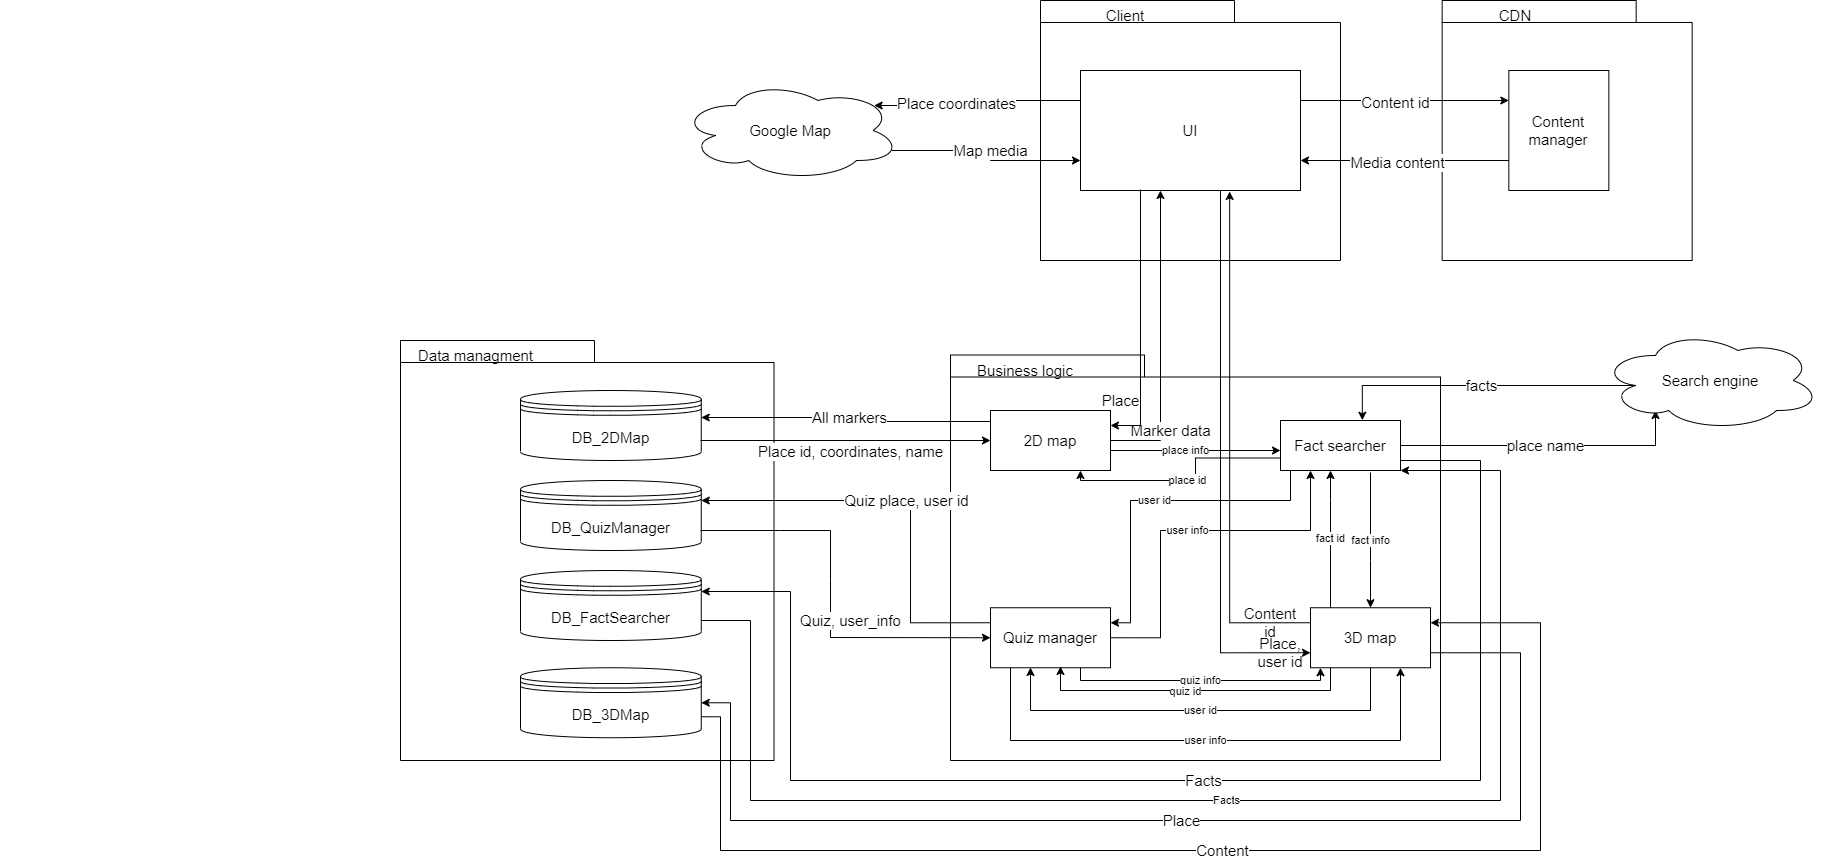

The diagram above was exported from draw.io. Its source (the exported page's mxGraphModel, read from the mxfile embedded in the PNG):
<mxGraphModel dx="2222" dy="1095" grid="1" gridSize="10" guides="1" tooltips="1" connect="1" arrows="1" fold="1" page="0" pageScale="1" pageWidth="827" pageHeight="1169" background="none" math="0" shadow="0">
  <root>
    <mxCell id="0" />
    <mxCell id="1" parent="0" />
    <mxCell id="joni7EaltJ5EGSa7QAcQ-61" value="" style="shape=folder;fontStyle=1;spacingTop=10;tabWidth=194;tabHeight=22;tabPosition=left;html=1;rounded=0;shadow=0;comic=0;labelBackgroundColor=none;strokeWidth=1;fillColor=none;fontFamily=Verdana;fontSize=15;align=center;strokeColor=default;fontColor=default;" parent="1" vertex="1">
      <mxGeometry x="530" y="114.5" width="490" height="405.5" as="geometry" />
    </mxCell>
    <mxCell id="J0ZTu6h35FOaMg5eh4at-69" value="" style="group;fontColor=default;fontSize=15;" parent="1" vertex="1" connectable="0">
      <mxGeometry x="-420" y="140" width="773.5" height="380" as="geometry" />
    </mxCell>
    <mxCell id="6e0c8c40b5770093-72" value="" style="shape=folder;fontStyle=1;spacingTop=10;tabWidth=194;tabHeight=22;tabPosition=left;html=1;rounded=0;shadow=0;comic=0;labelBackgroundColor=none;strokeWidth=1;fillColor=none;fontFamily=Verdana;fontSize=15;align=center;" parent="J0ZTu6h35FOaMg5eh4at-69" vertex="1">
      <mxGeometry x="400" y="-40" width="373.5" height="420" as="geometry" />
    </mxCell>
    <mxCell id="joni7EaltJ5EGSa7QAcQ-63" value="DB_2DMap" style="shape=datastore;whiteSpace=wrap;html=1;fontSize=15;" parent="J0ZTu6h35FOaMg5eh4at-69" vertex="1">
      <mxGeometry x="520.003670886076" y="10" width="180.7594936708861" height="70" as="geometry" />
    </mxCell>
    <mxCell id="S4a5e-uckLJCTKCIbnJk-2" value="DB_QuizManager" style="shape=datastore;whiteSpace=wrap;html=1;fontSize=15;" parent="J0ZTu6h35FOaMg5eh4at-69" vertex="1">
      <mxGeometry x="520.003670886076" y="100" width="180.7594936708861" height="70" as="geometry" />
    </mxCell>
    <mxCell id="S4a5e-uckLJCTKCIbnJk-3" value="DB_FactSearcher" style="shape=datastore;whiteSpace=wrap;html=1;fontSize=15;" parent="J0ZTu6h35FOaMg5eh4at-69" vertex="1">
      <mxGeometry x="520.003670886076" y="190" width="180.7594936708861" height="70" as="geometry" />
    </mxCell>
    <mxCell id="S4a5e-uckLJCTKCIbnJk-1" value="DB_3DMap" style="shape=datastore;whiteSpace=wrap;html=1;fontSize=15;" parent="J0ZTu6h35FOaMg5eh4at-69" vertex="1">
      <mxGeometry x="520.003670886076" y="287.25" width="180.7594936708861" height="70" as="geometry" />
    </mxCell>
    <mxCell id="joni7EaltJ5EGSa7QAcQ-56" value="" style="edgeStyle=orthogonalEdgeStyle;rounded=0;orthogonalLoop=1;jettySize=auto;html=1;" parent="1" edge="1">
      <mxGeometry relative="1" as="geometry">
        <mxPoint x="703.5" y="544.5" as="targetPoint" />
      </mxGeometry>
    </mxCell>
    <mxCell id="J0ZTu6h35FOaMg5eh4at-67" value="" style="group;fontColor=default;fontSize=15;" parent="1" vertex="1" connectable="0">
      <mxGeometry x="630" y="-240" width="300" height="260" as="geometry" />
    </mxCell>
    <mxCell id="joni7EaltJ5EGSa7QAcQ-59" value="" style="shape=folder;fontStyle=1;spacingTop=10;tabWidth=194;tabHeight=22;tabPosition=left;html=1;rounded=0;shadow=0;comic=0;labelBackgroundColor=none;strokeWidth=1;fillColor=none;fontFamily=Verdana;fontSize=15;align=center;" parent="J0ZTu6h35FOaMg5eh4at-67" vertex="1">
      <mxGeometry x="-10" width="300" height="260" as="geometry" />
    </mxCell>
    <mxCell id="7wKhHaY_TsnBD5crGEx_-17" value="UI" style="rounded=0;whiteSpace=wrap;html=1;fontSize=15;" parent="J0ZTu6h35FOaMg5eh4at-67" vertex="1">
      <mxGeometry x="30" y="70" width="220" height="120" as="geometry" />
    </mxCell>
    <mxCell id="7wKhHaY_TsnBD5crGEx_-79" value="Client" style="text;html=1;strokeColor=none;fillColor=none;align=center;verticalAlign=middle;whiteSpace=wrap;rounded=0;fontSize=15;" parent="J0ZTu6h35FOaMg5eh4at-67" vertex="1">
      <mxGeometry x="10" width="130" height="30" as="geometry" />
    </mxCell>
    <mxCell id="7wKhHaY_TsnBD5crGEx_-19" value="Map media" style="edgeStyle=orthogonalEdgeStyle;rounded=0;orthogonalLoop=1;jettySize=auto;html=1;exitX=0.96;exitY=0.7;exitDx=0;exitDy=0;exitPerimeter=0;entryX=0;entryY=0.75;entryDx=0;entryDy=0;fontSize=15;" parent="1" source="ncgJzivG7Jxu9fBYr6vp-2" target="7wKhHaY_TsnBD5crGEx_-17" edge="1">
      <mxGeometry relative="1" as="geometry" />
    </mxCell>
    <mxCell id="ncgJzivG7Jxu9fBYr6vp-2" value="Google Map" style="ellipse;shape=cloud;whiteSpace=wrap;html=1;fontSize=15;" parent="1" vertex="1">
      <mxGeometry x="260" y="-160" width="220" height="100" as="geometry" />
    </mxCell>
    <mxCell id="7wKhHaY_TsnBD5crGEx_-9" value="Quiz place, user id" style="edgeStyle=orthogonalEdgeStyle;rounded=0;orthogonalLoop=1;jettySize=auto;html=1;exitX=0;exitY=0.25;exitDx=0;exitDy=0;fontSize=15;" parent="1" source="7wKhHaY_TsnBD5crGEx_-6" target="S4a5e-uckLJCTKCIbnJk-2" edge="1">
      <mxGeometry relative="1" as="geometry">
        <mxPoint x="340" y="372" as="targetPoint" />
        <Array as="points">
          <mxPoint x="490" y="382" />
          <mxPoint x="490" y="260" />
        </Array>
      </mxGeometry>
    </mxCell>
    <mxCell id="S4a5e-uckLJCTKCIbnJk-22" value="user info" style="edgeStyle=orthogonalEdgeStyle;rounded=0;orthogonalLoop=1;jettySize=auto;html=1;" parent="1" source="7wKhHaY_TsnBD5crGEx_-6" target="7wKhHaY_TsnBD5crGEx_-34" edge="1">
      <mxGeometry relative="1" as="geometry">
        <Array as="points">
          <mxPoint x="590" y="500" />
          <mxPoint x="980" y="500" />
        </Array>
      </mxGeometry>
    </mxCell>
    <mxCell id="pawAuuVpZb6zRFZyAjOk-5" value="quiz info" style="edgeStyle=orthogonalEdgeStyle;rounded=0;orthogonalLoop=1;jettySize=auto;html=1;" parent="1" source="7wKhHaY_TsnBD5crGEx_-6" target="7wKhHaY_TsnBD5crGEx_-34" edge="1">
      <mxGeometry relative="1" as="geometry">
        <Array as="points">
          <mxPoint x="660" y="440" />
          <mxPoint x="900" y="440" />
        </Array>
      </mxGeometry>
    </mxCell>
    <mxCell id="7wKhHaY_TsnBD5crGEx_-6" value="Quiz manager" style="rounded=0;whiteSpace=wrap;html=1;fontSize=15;" parent="1" vertex="1">
      <mxGeometry x="570" y="367.25" width="120" height="60" as="geometry" />
    </mxCell>
    <mxCell id="7wKhHaY_TsnBD5crGEx_-11" value="Quiz, user_info" style="endArrow=classic;html=1;rounded=0;entryX=0;entryY=0.5;entryDx=0;entryDy=0;fontSize=15;" parent="1" target="7wKhHaY_TsnBD5crGEx_-6" edge="1">
      <mxGeometry x="0.2946" y="17" width="50" height="50" relative="1" as="geometry">
        <mxPoint x="280" y="290" as="sourcePoint" />
        <mxPoint x="510" y="430" as="targetPoint" />
        <Array as="points">
          <mxPoint x="360" y="290" />
          <mxPoint x="410" y="290" />
          <mxPoint x="410" y="340" />
          <mxPoint x="410" y="397" />
        </Array>
        <mxPoint as="offset" />
      </mxGeometry>
    </mxCell>
    <mxCell id="7wKhHaY_TsnBD5crGEx_-15" value="All markers" style="edgeStyle=orthogonalEdgeStyle;rounded=0;orthogonalLoop=1;jettySize=auto;html=1;exitX=0;exitY=0.25;exitDx=0;exitDy=0;fontSize=15;" parent="1" source="7wKhHaY_TsnBD5crGEx_-13" target="joni7EaltJ5EGSa7QAcQ-63" edge="1">
      <mxGeometry relative="1" as="geometry">
        <mxPoint x="236" y="177" as="targetPoint" />
        <Array as="points">
          <mxPoint x="570" y="181" />
          <mxPoint x="430" y="181" />
          <mxPoint x="430" y="177" />
          <mxPoint x="236" y="177" />
          <mxPoint x="236" y="185" />
        </Array>
      </mxGeometry>
    </mxCell>
    <mxCell id="7wKhHaY_TsnBD5crGEx_-54" value="Marker data" style="edgeStyle=orthogonalEdgeStyle;rounded=0;orthogonalLoop=1;jettySize=auto;html=1;exitX=1;exitY=0.5;exitDx=0;exitDy=0;fontSize=15;" parent="1" source="7wKhHaY_TsnBD5crGEx_-13" target="7wKhHaY_TsnBD5crGEx_-17" edge="1">
      <mxGeometry x="-0.6003" y="-10" relative="1" as="geometry">
        <Array as="points">
          <mxPoint x="740" y="200" />
        </Array>
        <mxPoint as="offset" />
      </mxGeometry>
    </mxCell>
    <mxCell id="pawAuuVpZb6zRFZyAjOk-1" value="place info" style="edgeStyle=orthogonalEdgeStyle;rounded=0;orthogonalLoop=1;jettySize=auto;html=1;exitX=1;exitY=1;exitDx=0;exitDy=0;" parent="1" source="7wKhHaY_TsnBD5crGEx_-13" target="7wKhHaY_TsnBD5crGEx_-33" edge="1">
      <mxGeometry relative="1" as="geometry">
        <Array as="points">
          <mxPoint x="690" y="210" />
          <mxPoint x="950" y="210" />
        </Array>
      </mxGeometry>
    </mxCell>
    <mxCell id="7wKhHaY_TsnBD5crGEx_-13" value="2D map" style="rounded=0;whiteSpace=wrap;html=1;fontSize=15;" parent="1" vertex="1">
      <mxGeometry x="570" y="170" width="120" height="60" as="geometry" />
    </mxCell>
    <mxCell id="7wKhHaY_TsnBD5crGEx_-14" value="" style="endArrow=classic;html=1;rounded=0;entryX=0;entryY=0.5;entryDx=0;entryDy=0;fontSize=15;" parent="1" target="7wKhHaY_TsnBD5crGEx_-13" edge="1">
      <mxGeometry width="50" height="50" relative="1" as="geometry">
        <mxPoint x="280" y="200" as="sourcePoint" />
        <mxPoint x="530" y="310" as="targetPoint" />
        <Array as="points" />
      </mxGeometry>
    </mxCell>
    <mxCell id="zPpQFYz5QoaHDiaOOVEV-5" value="&lt;font style=&quot;font-size: 15px;&quot;&gt;Place id, coordinates, name&lt;/font&gt;" style="edgeLabel;html=1;align=center;verticalAlign=middle;resizable=0;points=[];fontSize=15;" parent="7wKhHaY_TsnBD5crGEx_-14" vertex="1" connectable="0">
      <mxGeometry x="-0.1196" y="-1" relative="1" as="geometry">
        <mxPoint x="21" y="9" as="offset" />
      </mxGeometry>
    </mxCell>
    <mxCell id="7wKhHaY_TsnBD5crGEx_-18" style="edgeStyle=orthogonalEdgeStyle;rounded=0;orthogonalLoop=1;jettySize=auto;html=1;exitX=0;exitY=0.25;exitDx=0;exitDy=0;entryX=0.88;entryY=0.25;entryDx=0;entryDy=0;entryPerimeter=0;fontSize=15;" parent="1" source="7wKhHaY_TsnBD5crGEx_-17" target="ncgJzivG7Jxu9fBYr6vp-2" edge="1">
      <mxGeometry relative="1" as="geometry" />
    </mxCell>
    <mxCell id="7wKhHaY_TsnBD5crGEx_-21" value="Place coordinates" style="edgeLabel;html=1;align=center;verticalAlign=middle;resizable=0;points=[];fontSize=15;" parent="7wKhHaY_TsnBD5crGEx_-18" vertex="1" connectable="0">
      <mxGeometry x="0.2283" y="-3" relative="1" as="geometry">
        <mxPoint as="offset" />
      </mxGeometry>
    </mxCell>
    <mxCell id="7wKhHaY_TsnBD5crGEx_-23" value="" style="group;fontColor=default;fontSize=15;" parent="1" vertex="1" connectable="0">
      <mxGeometry x="1030" y="-240" width="250" height="260" as="geometry" />
    </mxCell>
    <mxCell id="7wKhHaY_TsnBD5crGEx_-24" value="" style="shape=folder;fontStyle=1;spacingTop=10;tabWidth=194;tabHeight=22;tabPosition=left;html=1;rounded=0;shadow=0;comic=0;labelBackgroundColor=none;strokeWidth=1;fillColor=none;fontFamily=Verdana;fontSize=15;align=center;" parent="7wKhHaY_TsnBD5crGEx_-23" vertex="1">
      <mxGeometry x="-8.333333333333334" width="250" height="260" as="geometry" />
    </mxCell>
    <mxCell id="7wKhHaY_TsnBD5crGEx_-26" value="Content manager" style="rounded=0;whiteSpace=wrap;html=1;fontSize=15;" parent="7wKhHaY_TsnBD5crGEx_-23" vertex="1">
      <mxGeometry x="58.333333333333336" y="70" width="100" height="120" as="geometry" />
    </mxCell>
    <mxCell id="7wKhHaY_TsnBD5crGEx_-80" value="CDN" style="text;html=1;strokeColor=none;fillColor=none;align=center;verticalAlign=middle;whiteSpace=wrap;rounded=0;fontSize=15;" parent="7wKhHaY_TsnBD5crGEx_-23" vertex="1">
      <mxGeometry width="130" height="30" as="geometry" />
    </mxCell>
    <mxCell id="zPpQFYz5QoaHDiaOOVEV-2" value="place name" style="edgeStyle=orthogonalEdgeStyle;rounded=0;orthogonalLoop=1;jettySize=auto;html=1;exitX=1;exitY=0.5;exitDx=0;exitDy=0;fontSize=15;" parent="1" source="7wKhHaY_TsnBD5crGEx_-33" edge="1">
      <mxGeometry relative="1" as="geometry">
        <Array as="points">
          <mxPoint x="1235" y="205" />
        </Array>
        <mxPoint x="1235" y="170" as="targetPoint" />
      </mxGeometry>
    </mxCell>
    <mxCell id="zPpQFYz5QoaHDiaOOVEV-6" value="Facts" style="edgeStyle=orthogonalEdgeStyle;rounded=0;orthogonalLoop=1;jettySize=auto;html=1;exitX=1;exitY=0.5;exitDx=0;exitDy=0;fontSize=15;entryX=1;entryY=0.3;entryDx=0;entryDy=0;" parent="1" source="7wKhHaY_TsnBD5crGEx_-33" target="S4a5e-uckLJCTKCIbnJk-3" edge="1">
      <mxGeometry relative="1" as="geometry">
        <Array as="points">
          <mxPoint x="980" y="220" />
          <mxPoint x="1060" y="220" />
          <mxPoint x="1060" y="540" />
          <mxPoint x="370" y="540" />
          <mxPoint x="370" y="351" />
        </Array>
        <mxPoint x="230" y="323" as="targetPoint" />
      </mxGeometry>
    </mxCell>
    <mxCell id="S4a5e-uckLJCTKCIbnJk-19" value="user id" style="edgeStyle=orthogonalEdgeStyle;rounded=0;orthogonalLoop=1;jettySize=auto;html=1;entryX=1;entryY=0.25;entryDx=0;entryDy=0;" parent="1" source="7wKhHaY_TsnBD5crGEx_-33" target="7wKhHaY_TsnBD5crGEx_-6" edge="1">
      <mxGeometry relative="1" as="geometry">
        <Array as="points">
          <mxPoint x="870" y="260" />
          <mxPoint x="710" y="260" />
          <mxPoint x="710" y="382" />
        </Array>
        <mxPoint x="890" y="330" as="sourcePoint" />
      </mxGeometry>
    </mxCell>
    <mxCell id="S4a5e-uckLJCTKCIbnJk-25" value="fact info" style="edgeStyle=orthogonalEdgeStyle;rounded=0;orthogonalLoop=1;jettySize=auto;html=1;" parent="1" target="7wKhHaY_TsnBD5crGEx_-34" edge="1">
      <mxGeometry relative="1" as="geometry">
        <mxPoint x="950" y="232" as="sourcePoint" />
        <Array as="points">
          <mxPoint x="950" y="320" />
          <mxPoint x="950" y="320" />
        </Array>
      </mxGeometry>
    </mxCell>
    <mxCell id="pawAuuVpZb6zRFZyAjOk-2" value="place id" style="edgeStyle=orthogonalEdgeStyle;rounded=0;orthogonalLoop=1;jettySize=auto;html=1;exitX=0;exitY=0.75;exitDx=0;exitDy=0;entryX=0.75;entryY=1;entryDx=0;entryDy=0;" parent="1" source="7wKhHaY_TsnBD5crGEx_-33" target="7wKhHaY_TsnBD5crGEx_-13" edge="1">
      <mxGeometry relative="1" as="geometry">
        <Array as="points">
          <mxPoint x="775" y="218" />
          <mxPoint x="775" y="240" />
          <mxPoint x="660" y="240" />
        </Array>
        <mxPoint x="690" y="220" as="targetPoint" />
      </mxGeometry>
    </mxCell>
    <mxCell id="7wKhHaY_TsnBD5crGEx_-33" value="Fact searcher" style="rounded=0;whiteSpace=wrap;html=1;fontSize=15;" parent="1" vertex="1">
      <mxGeometry x="860" y="180" width="120" height="50" as="geometry" />
    </mxCell>
    <mxCell id="7wKhHaY_TsnBD5crGEx_-45" style="edgeStyle=orthogonalEdgeStyle;rounded=0;orthogonalLoop=1;jettySize=auto;html=1;exitX=0;exitY=0.25;exitDx=0;exitDy=0;entryX=0.678;entryY=1.008;entryDx=0;entryDy=0;entryPerimeter=0;fontSize=15;" parent="1" source="7wKhHaY_TsnBD5crGEx_-34" target="7wKhHaY_TsnBD5crGEx_-17" edge="1">
      <mxGeometry relative="1" as="geometry" />
    </mxCell>
    <mxCell id="7wKhHaY_TsnBD5crGEx_-72" value="Place" style="edgeStyle=orthogonalEdgeStyle;rounded=0;orthogonalLoop=1;jettySize=auto;html=1;exitX=1;exitY=0.75;exitDx=0;exitDy=0;fontSize=15;entryX=1;entryY=0.5;entryDx=0;entryDy=0;" parent="1" source="7wKhHaY_TsnBD5crGEx_-34" target="S4a5e-uckLJCTKCIbnJk-1" edge="1">
      <mxGeometry relative="1" as="geometry">
        <Array as="points">
          <mxPoint x="1100" y="412" />
          <mxPoint x="1100" y="580" />
          <mxPoint x="310" y="580" />
          <mxPoint x="310" y="462" />
        </Array>
        <mxPoint x="230" y="440" as="targetPoint" />
      </mxGeometry>
    </mxCell>
    <mxCell id="S4a5e-uckLJCTKCIbnJk-20" value="user info" style="edgeStyle=orthogonalEdgeStyle;rounded=0;orthogonalLoop=1;jettySize=auto;html=1;exitX=1;exitY=0.5;exitDx=0;exitDy=0;entryX=0.25;entryY=1;entryDx=0;entryDy=0;" parent="1" source="7wKhHaY_TsnBD5crGEx_-6" target="7wKhHaY_TsnBD5crGEx_-33" edge="1">
      <mxGeometry relative="1" as="geometry">
        <mxPoint x="920" y="340" as="targetPoint" />
        <Array as="points">
          <mxPoint x="740" y="397" />
          <mxPoint x="740" y="290" />
          <mxPoint x="890" y="290" />
        </Array>
      </mxGeometry>
    </mxCell>
    <mxCell id="S4a5e-uckLJCTKCIbnJk-21" value="user id" style="edgeStyle=orthogonalEdgeStyle;rounded=0;orthogonalLoop=1;jettySize=auto;html=1;" parent="1" source="7wKhHaY_TsnBD5crGEx_-34" edge="1">
      <mxGeometry relative="1" as="geometry">
        <Array as="points">
          <mxPoint x="950" y="470" />
          <mxPoint x="610" y="470" />
        </Array>
        <mxPoint x="610" y="427" as="targetPoint" />
      </mxGeometry>
    </mxCell>
    <mxCell id="S4a5e-uckLJCTKCIbnJk-23" value="fact id" style="edgeStyle=orthogonalEdgeStyle;rounded=0;orthogonalLoop=1;jettySize=auto;html=1;" parent="1" source="7wKhHaY_TsnBD5crGEx_-34" target="7wKhHaY_TsnBD5crGEx_-33" edge="1">
      <mxGeometry relative="1" as="geometry">
        <Array as="points">
          <mxPoint x="910" y="260" />
          <mxPoint x="910" y="260" />
        </Array>
      </mxGeometry>
    </mxCell>
    <mxCell id="pawAuuVpZb6zRFZyAjOk-3" style="edgeStyle=orthogonalEdgeStyle;rounded=0;orthogonalLoop=1;jettySize=auto;html=1;" parent="1" source="7wKhHaY_TsnBD5crGEx_-34" edge="1">
      <mxGeometry relative="1" as="geometry">
        <Array as="points">
          <mxPoint x="910" y="450" />
          <mxPoint x="640" y="450" />
          <mxPoint x="640" y="426" />
        </Array>
        <mxPoint x="640" y="426" as="targetPoint" />
      </mxGeometry>
    </mxCell>
    <mxCell id="pawAuuVpZb6zRFZyAjOk-4" value="quiz id" style="edgeLabel;html=1;align=center;verticalAlign=middle;resizable=0;points=[];" parent="pawAuuVpZb6zRFZyAjOk-3" vertex="1" connectable="0">
      <mxGeometry x="0.0621" relative="1" as="geometry">
        <mxPoint as="offset" />
      </mxGeometry>
    </mxCell>
    <mxCell id="7wKhHaY_TsnBD5crGEx_-34" value="3D map" style="rounded=0;whiteSpace=wrap;html=1;fontSize=15;" parent="1" vertex="1">
      <mxGeometry x="890" y="367.25" width="120" height="60" as="geometry" />
    </mxCell>
    <mxCell id="7wKhHaY_TsnBD5crGEx_-36" style="edgeStyle=orthogonalEdgeStyle;rounded=0;orthogonalLoop=1;jettySize=auto;html=1;exitX=1;exitY=0.25;exitDx=0;exitDy=0;entryX=0;entryY=0.25;entryDx=0;entryDy=0;fontSize=15;" parent="1" source="7wKhHaY_TsnBD5crGEx_-17" target="7wKhHaY_TsnBD5crGEx_-26" edge="1">
      <mxGeometry relative="1" as="geometry" />
    </mxCell>
    <mxCell id="7wKhHaY_TsnBD5crGEx_-38" value="Content id" style="edgeLabel;html=1;align=center;verticalAlign=middle;resizable=0;points=[];fontSize=15;" parent="7wKhHaY_TsnBD5crGEx_-36" vertex="1" connectable="0">
      <mxGeometry x="-0.0958" y="-1" relative="1" as="geometry">
        <mxPoint as="offset" />
      </mxGeometry>
    </mxCell>
    <mxCell id="7wKhHaY_TsnBD5crGEx_-37" style="edgeStyle=orthogonalEdgeStyle;rounded=0;orthogonalLoop=1;jettySize=auto;html=1;exitX=0;exitY=0.75;exitDx=0;exitDy=0;entryX=1;entryY=0.75;entryDx=0;entryDy=0;fontSize=15;" parent="1" source="7wKhHaY_TsnBD5crGEx_-26" target="7wKhHaY_TsnBD5crGEx_-17" edge="1">
      <mxGeometry relative="1" as="geometry" />
    </mxCell>
    <mxCell id="7wKhHaY_TsnBD5crGEx_-39" value="Media content" style="edgeLabel;html=1;align=center;verticalAlign=middle;resizable=0;points=[];fontSize=15;" parent="7wKhHaY_TsnBD5crGEx_-37" vertex="1" connectable="0">
      <mxGeometry x="0.0715" y="1" relative="1" as="geometry">
        <mxPoint as="offset" />
      </mxGeometry>
    </mxCell>
    <mxCell id="7wKhHaY_TsnBD5crGEx_-41" style="edgeStyle=orthogonalEdgeStyle;rounded=0;orthogonalLoop=1;jettySize=auto;html=1;entryX=0;entryY=0.75;entryDx=0;entryDy=0;fontSize=15;" parent="1" target="7wKhHaY_TsnBD5crGEx_-34" edge="1">
      <mxGeometry relative="1" as="geometry">
        <mxPoint x="800" y="-50" as="sourcePoint" />
        <Array as="points">
          <mxPoint x="800" y="412" />
        </Array>
      </mxGeometry>
    </mxCell>
    <mxCell id="7wKhHaY_TsnBD5crGEx_-55" value="Place" style="edgeStyle=orthogonalEdgeStyle;rounded=0;orthogonalLoop=1;jettySize=auto;html=1;entryX=1;entryY=0.25;entryDx=0;entryDy=0;fontSize=15;" parent="1" target="7wKhHaY_TsnBD5crGEx_-13" edge="1">
      <mxGeometry x="0.5865" y="-20" relative="1" as="geometry">
        <Array as="points">
          <mxPoint x="720" y="-51" />
          <mxPoint x="720" y="185" />
        </Array>
        <mxPoint as="offset" />
        <mxPoint x="720" y="-51" as="sourcePoint" />
      </mxGeometry>
    </mxCell>
    <mxCell id="7wKhHaY_TsnBD5crGEx_-57" value="Content id" style="text;html=1;strokeColor=none;fillColor=none;align=center;verticalAlign=middle;whiteSpace=wrap;rounded=0;fontSize=15;" parent="1" vertex="1">
      <mxGeometry x="820" y="367.25" width="60" height="30" as="geometry" />
    </mxCell>
    <mxCell id="7wKhHaY_TsnBD5crGEx_-61" value="Place, user id" style="text;html=1;strokeColor=none;fillColor=none;align=center;verticalAlign=middle;whiteSpace=wrap;rounded=0;fontSize=15;" parent="1" vertex="1">
      <mxGeometry x="830" y="397.25" width="60" height="30" as="geometry" />
    </mxCell>
    <mxCell id="7wKhHaY_TsnBD5crGEx_-73" value="Content" style="edgeStyle=orthogonalEdgeStyle;rounded=0;orthogonalLoop=1;jettySize=auto;html=1;entryX=1;entryY=0.25;entryDx=0;entryDy=0;fontSize=15;exitX=1;exitY=0.7;exitDx=0;exitDy=0;" parent="1" source="S4a5e-uckLJCTKCIbnJk-1" target="7wKhHaY_TsnBD5crGEx_-34" edge="1">
      <mxGeometry relative="1" as="geometry">
        <Array as="points">
          <mxPoint x="300" y="476" />
          <mxPoint x="300" y="610" />
          <mxPoint x="1120" y="610" />
          <mxPoint x="1120" y="382" />
        </Array>
        <mxPoint x="140" y="550" as="sourcePoint" />
      </mxGeometry>
    </mxCell>
    <mxCell id="7wKhHaY_TsnBD5crGEx_-78" value="Business logic" style="text;html=1;strokeColor=none;fillColor=none;align=center;verticalAlign=middle;whiteSpace=wrap;rounded=0;fontSize=15;" parent="1" vertex="1">
      <mxGeometry x="540" y="114.5" width="130" height="30" as="geometry" />
    </mxCell>
    <mxCell id="zPpQFYz5QoaHDiaOOVEV-3" value="facts" style="edgeStyle=orthogonalEdgeStyle;rounded=0;orthogonalLoop=1;jettySize=auto;html=1;entryX=0.682;entryY=-0.005;entryDx=0;entryDy=0;exitX=0.16;exitY=0.55;exitDx=0;exitDy=0;exitPerimeter=0;fontSize=15;entryPerimeter=0;" parent="1" source="zPpQFYz5QoaHDiaOOVEV-1" target="7wKhHaY_TsnBD5crGEx_-33" edge="1">
      <mxGeometry relative="1" as="geometry">
        <mxPoint x="1210" y="328" as="sourcePoint" />
      </mxGeometry>
    </mxCell>
    <mxCell id="zPpQFYz5QoaHDiaOOVEV-1" value="Search engine" style="ellipse;shape=cloud;whiteSpace=wrap;html=1;fontSize=15;" parent="1" vertex="1">
      <mxGeometry x="1180" y="90" width="220" height="100" as="geometry" />
    </mxCell>
    <mxCell id="WixtZ1mryCPOenuhYlZJ-28" value="Facts" style="edgeStyle=orthogonalEdgeStyle;rounded=0;orthogonalLoop=1;jettySize=auto;html=1;" parent="1" source="S4a5e-uckLJCTKCIbnJk-3" target="7wKhHaY_TsnBD5crGEx_-33" edge="1">
      <mxGeometry relative="1" as="geometry">
        <Array as="points">
          <mxPoint x="330" y="380" />
          <mxPoint x="330" y="560" />
          <mxPoint x="1080" y="560" />
          <mxPoint x="1080" y="230" />
        </Array>
      </mxGeometry>
    </mxCell>
    <mxCell id="7wKhHaY_TsnBD5crGEx_-77" value="Data managment" style="text;html=1;strokeColor=none;fillColor=none;align=center;verticalAlign=middle;whiteSpace=wrap;rounded=0;fontSize=15;" parent="1" vertex="1">
      <mxGeometry x="-100.0032911392405" y="100" width="310.83462132921176" height="29.23076923076923" as="geometry" />
    </mxCell>
  </root>
</mxGraphModel>